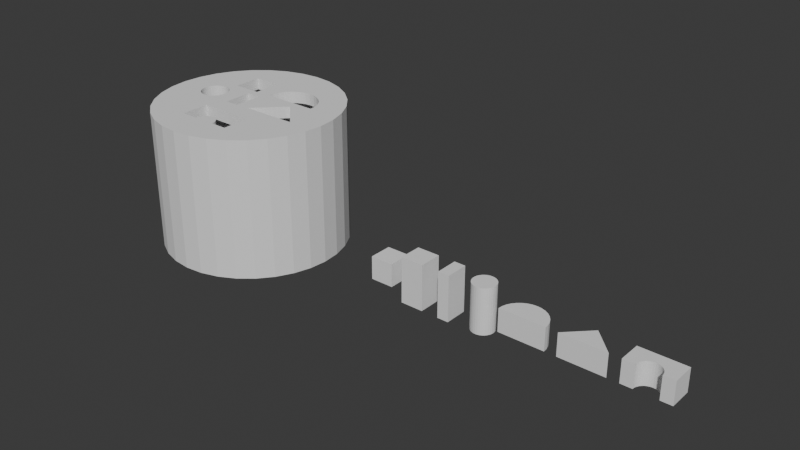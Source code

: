 # Source: geos.blend  (saved by Blender 4.1.24; exported with 4.5.12 LTS)
import bpy
from mathutils import Matrix  # noqa: F401  (used for matrix-valued properties, if any)

bpy.ops.wm.read_factory_settings(use_empty=True)
scene = bpy.context.scene
scene.name = 'Scene'

# ---- collections
col_collection = bpy.data.collections.new('Collection'); scene.collection.children.link(col_collection)
col_sub = bpy.data.collections.new('sub'); scene.collection.children.link(col_sub)

# ---- world
world_world = bpy.data.worlds.new('World'); scene.world = world_world
world_world.use_nodes = True; world_world.node_tree.nodes.clear()
_N = world_world.node_tree.nodes; _L = world_world.node_tree.links
n0 = _N.new('ShaderNodeOutputWorld'); n0.name = 'World Output'; n0.location = (300, 300)
n1 = _N.new('ShaderNodeBackground'); n1.name = 'Background'; n1.location = (10, 300)
n1.inputs[0].default_value = (0.05088, 0.05088, 0.05088, 1.0)
_L.new(n1.outputs[0], n0.inputs[0])
n0.is_active_output = True
world_world.color = (0.05088, 0.05088, 0.05088)
world_world.use_sun_shadow = False
world_world.sun_shadow_jitter_overblur = 0.0

# ---- meshes
me_square = bpy.data.meshes.new('Square')
me_square.from_pydata([(-1.0, -1.0, -1.0), (-1.0, -1.0, 1.0), (-1.0, 1.0, -1.0), (-1.0, 1.0, 1.0), (1.0, -1.0, -1.0), (1.0, -1.0, 1.0), (1.0, 1.0, -1.0), (1.0, 1.0, 1.0)], [], [(0, 1, 3, 2), (2, 3, 7, 6), (6, 7, 5, 4), (4, 5, 1, 0), (2, 6, 4, 0), (7, 3, 1, 5)])
_uv = me_square.uv_layers.new(name='UVMap')
_uv.uv.foreach_set('vector', [0.375, 0.0, 0.625, 0.0, 0.625, 0.25, 0.375, 0.25, 0.375, 0.25, 0.625, 0.25, 0.625, 0.5, 0.375, 0.5, 0.375, 0.5, 0.625, 0.5, 0.625, 0.75, 0.375, 0.75, 0.375, 0.75, 0.625, 0.75, 0.625, 1.0, 0.375, 1.0, 0.125, 0.5, 0.375, 0.5, 0.375, 0.75, 0.125, 0.75, 0.625, 0.5, 0.875, 0.5, 0.875, 0.75, 0.625, 0.75])
me_square.update()
me_rectangle = bpy.data.meshes.new('Rectangle')
me_rectangle.from_pydata([(-1.0, -1.0, -2.0), (-1.0, -1.0, 2.0), (-1.0, 1.0, -2.0), (-1.0, 1.0, 2.0), (1.0, -1.0, -2.0), (1.0, -1.0, 2.0), (1.0, 1.0, -2.0), (1.0, 1.0, 2.0)], [], [(0, 1, 3, 2), (2, 3, 7, 6), (6, 7, 5, 4), (4, 5, 1, 0), (2, 6, 4, 0), (7, 3, 1, 5)])
_uv = me_rectangle.uv_layers.new(name='UVMap')
_uv.uv.foreach_set('vector', [0.375, 0.0, 0.625, 0.0, 0.625, 0.25, 0.375, 0.25, 0.375, 0.25, 0.625, 0.25, 0.625, 0.5, 0.375, 0.5, 0.375, 0.5, 0.625, 0.5, 0.625, 0.75, 0.375, 0.75, 0.375, 0.75, 0.625, 0.75, 0.625, 1.0, 0.375, 1.0, 0.125, 0.5, 0.375, 0.5, 0.375, 0.75, 0.125, 0.75, 0.625, 0.5, 0.875, 0.5, 0.875, 0.75, 0.625, 0.75])
me_rectangle.update()
me_thin_rectangle = bpy.data.meshes.new('Thin Rectangle')
me_thin_rectangle.from_pydata([(-0.5, -1.0, -2.0), (-0.5, -1.0, 2.0), (-0.5, 1.0, -2.0), (-0.5, 1.0, 2.0), (0.5, -1.0, -2.0), (0.5, -1.0, 2.0), (0.5, 1.0, -2.0), (0.5, 1.0, 2.0)], [], [(0, 1, 3, 2), (2, 3, 7, 6), (6, 7, 5, 4), (4, 5, 1, 0), (2, 6, 4, 0), (7, 3, 1, 5)])
_uv = me_thin_rectangle.uv_layers.new(name='UVMap')
_uv.uv.foreach_set('vector', [0.375, 0.0, 0.625, 0.0, 0.625, 0.25, 0.375, 0.25, 0.375, 0.25, 0.625, 0.25, 0.625, 0.5, 0.375, 0.5, 0.375, 0.5, 0.625, 0.5, 0.625, 0.75, 0.375, 0.75, 0.375, 0.75, 0.625, 0.75, 0.625, 1.0, 0.375, 1.0, 0.125, 0.5, 0.375, 0.5, 0.375, 0.75, 0.125, 0.75, 0.625, 0.5, 0.875, 0.5, 0.875, 0.75, 0.625, 0.75])
me_thin_rectangle.update()
me_cylinder = bpy.data.meshes.new('Cylinder')
me_cylinder.from_pydata([(0.0, 1.0, -2.0), (0.0, 1.0, 2.0), (0.1951, 0.9808, -2.0), (0.1951, 0.9808, 2.0), (0.3827, 0.9239, -2.0), (0.3827, 0.9239, 2.0), (0.5556, 0.8315, -2.0), (0.5556, 0.8315, 2.0), (0.7071, 0.7071, -2.0), (0.7071, 0.7071, 2.0), (0.8315, 0.5556, -2.0), (0.8315, 0.5556, 2.0), (0.9239, 0.3827, -2.0), (0.9239, 0.3827, 2.0), (0.9808, 0.1951, -2.0), (0.9808, 0.1951, 2.0), (1.0, 0.0, -2.0), (1.0, 0.0, 2.0), (0.9808, -0.1951, -2.0), (0.9808, -0.1951, 2.0), (0.9239, -0.3827, -2.0), (0.9239, -0.3827, 2.0), (0.8315, -0.5556, -2.0), (0.8315, -0.5556, 2.0), (0.7071, -0.7071, -2.0), (0.7071, -0.7071, 2.0), (0.5556, -0.8315, -2.0), (0.5556, -0.8315, 2.0), (0.3827, -0.9239, -2.0), (0.3827, -0.9239, 2.0), (0.1951, -0.9808, -2.0), (0.1951, -0.9808, 2.0), (0.0, -1.0, -2.0), (0.0, -1.0, 2.0), (-0.1951, -0.9808, -2.0), (-0.1951, -0.9808, 2.0), (-0.3827, -0.9239, -2.0), (-0.3827, -0.9239, 2.0), (-0.5556, -0.8315, -2.0), (-0.5556, -0.8315, 2.0), (-0.7071, -0.7071, -2.0), (-0.7071, -0.7071, 2.0), (-0.8315, -0.5556, -2.0), (-0.8315, -0.5556, 2.0), (-0.9239, -0.3827, -2.0), (-0.9239, -0.3827, 2.0), (-0.9808, -0.1951, -2.0), (-0.9808, -0.1951, 2.0), (-1.0, 0.0, -2.0), (-1.0, 0.0, 2.0), (-0.9808, 0.1951, -2.0), (-0.9808, 0.1951, 2.0), (-0.9239, 0.3827, -2.0), (-0.9239, 0.3827, 2.0), (-0.8315, 0.5556, -2.0), (-0.8315, 0.5556, 2.0), (-0.7071, 0.7071, -2.0), (-0.7071, 0.7071, 2.0), (-0.5556, 0.8315, -2.0), (-0.5556, 0.8315, 2.0), (-0.3827, 0.9239, -2.0), (-0.3827, 0.9239, 2.0), (-0.1951, 0.9808, -2.0), (-0.1951, 0.9808, 2.0)], [], [(0, 1, 3, 2), (2, 3, 5, 4), (4, 5, 7, 6), (6, 7, 9, 8), (8, 9, 11, 10), (10, 11, 13, 12), (12, 13, 15, 14), (14, 15, 17, 16), (16, 17, 19, 18), (18, 19, 21, 20), (20, 21, 23, 22), (22, 23, 25, 24), (24, 25, 27, 26), (26, 27, 29, 28), (28, 29, 31, 30), (30, 31, 33, 32), (32, 33, 35, 34), (34, 35, 37, 36), (36, 37, 39, 38), (38, 39, 41, 40), (40, 41, 43, 42), (42, 43, 45, 44), (44, 45, 47, 46), (46, 47, 49, 48), (48, 49, 51, 50), (50, 51, 53, 52), (52, 53, 55, 54), (54, 55, 57, 56), (56, 57, 59, 58), (58, 59, 61, 60), (3, 1, 63, 61, 59, 57, 55, 53, 51, 49, 47, 45, 43, 41, 39, 37, 35, 33, 31, 29, 27, 25, 23, 21, 19, 17, 15, 13, 11, 9, 7, 5), (60, 61, 63, 62), (62, 63, 1, 0), (0, 2, 4, 6, 8, 10, 12, 14, 16, 18, 20, 22, 24, 26, 28, 30, 32, 34, 36, 38, 40, 42, 44, 46, 48, 50, 52, 54, 56, 58, 60, 62)])
_uv = me_cylinder.uv_layers.new(name='UVMap')
_uv.uv.foreach_set('vector', [1.0, 0.5, 1.0, 1.0, 0.9688, 1.0, 0.9688, 0.5, 0.9688, 0.5, 0.9688, 1.0, 0.9375, 1.0, 0.9375, 0.5, 0.9375, 0.5, 0.9375, 1.0, 0.9062, 1.0, 0.9062, 0.5, 0.9062, 0.5, 0.9062, 1.0, 0.875, 1.0, 0.875, 0.5, 0.875, 0.5, 0.875, 1.0, 0.8438, 1.0, 0.8438, 0.5, 0.8438, 0.5, 0.8438, 1.0, 0.8125, 1.0, 0.8125, 0.5, 0.8125, 0.5, 0.8125, 1.0, 0.7812, 1.0, 0.7812, 0.5, 0.7812, 0.5, 0.7812, 1.0, 0.75, 1.0, 0.75, 0.5, 0.75, 0.5, 0.75, 1.0, 0.7188, 1.0, 0.7188, 0.5, 0.7188, 0.5, 0.7188, 1.0, 0.6875, 1.0, 0.6875, 0.5, 0.6875, 0.5, 0.6875, 1.0, 0.6562, 1.0, 0.6562, 0.5, 0.6562, 0.5, 0.6562, 1.0, 0.625, 1.0, 0.625, 0.5, 0.625, 0.5, 0.625, 1.0, 0.5938, 1.0, 0.5938, 0.5, 0.5938, 0.5, 0.5938, 1.0, 0.5625, 1.0, 0.5625, 0.5, 0.5625, 0.5, 0.5625, 1.0, 0.5312, 1.0, 0.5312, 0.5, 0.5312, 0.5, 0.5312, 1.0, 0.5, 1.0, 0.5, 0.5, 0.5, 0.5, 0.5, 1.0, 0.4688, 1.0, 0.4688, 0.5, 0.4688, 0.5, 0.4688, 1.0, 0.4375, 1.0, 0.4375, 0.5, 0.4375, 0.5, 0.4375, 1.0, 0.4062, 1.0, 0.4062, 0.5, 0.4062, 0.5, 0.4062, 1.0, 0.375, 1.0, 0.375, 0.5, 0.375, 0.5, 0.375, 1.0, 0.3438, 1.0, 0.3438, 0.5, 0.3438, 0.5, 0.3438, 1.0, 0.3125, 1.0, 0.3125, 0.5, 0.3125, 0.5, 0.3125, 1.0, 0.2812, 1.0, 0.2812, 0.5, 0.2812, 0.5, 0.2812, 1.0, 0.25, 1.0, 0.25, 0.5, 0.25, 0.5, 0.25, 1.0, 0.2188, 1.0, 0.2188, 0.5, 0.2188, 0.5, 0.2188, 1.0, 0.1875, 1.0, 0.1875, 0.5, 0.1875, 0.5, 0.1875, 1.0, 0.1562, 1.0, 0.1562, 0.5, 0.1562, 0.5, 0.1562, 1.0, 0.125, 1.0, 0.125, 0.5, 0.125, 0.5, 0.125, 1.0, 0.09375, 1.0, 0.09375, 0.5, 0.09375, 0.5, 0.09375, 1.0, 0.0625, 1.0, 0.0625, 0.5, 0.2968, 0.4854, 0.25, 0.49, 0.2032, 0.4854, 0.1582, 0.4717, 0.1167, 0.4496, 0.08029, 0.4197, 0.05045, 0.3833, 0.02827, 0.3418, 0.01461, 0.2968, 0.01, 0.25, 0.01461, 0.2032, 0.02827, 0.1582, 0.05045, 0.1167, 0.08029, 0.08029, 0.1167, 0.05045, 0.1582, 0.02827, 0.2032, 0.01461, 0.25, 0.01, 0.2968, 0.01461, 0.3418, 0.02827, 0.3833, 0.05045, 0.4197, 0.08029, 0.4496, 0.1167, 0.4717, 0.1582, 0.4854, 0.2032, 0.49, 0.25, 0.4854, 0.2968, 0.4717, 0.3418, 0.4496, 0.3833, 0.4197, 0.4197, 0.3833, 0.4496, 0.3418, 0.4717, 0.0625, 0.5, 0.0625, 1.0, 0.03125, 1.0, 0.03125, 0.5, 0.03125, 0.5, 0.03125, 1.0, 0.0, 1.0, 0.0, 0.5, 0.75, 0.49, 0.7968, 0.4854, 0.8418, 0.4717, 0.8833, 0.4496, 0.9197, 0.4197, 0.9496, 0.3833, 0.9717, 0.3418, 0.9854, 0.2968, 0.99, 0.25, 0.9854, 0.2032, 0.9717, 0.1582, 0.9496, 0.1167, 0.9197, 0.08029, 0.8833, 0.05045, 0.8418, 0.02827, 0.7968, 0.01461, 0.75, 0.01, 0.7032, 0.01461, 0.6582, 0.02827, 0.6167, 0.05045, 0.5803, 0.08029, 0.5504, 0.1167, 0.5283, 0.1582, 0.5146, 0.2032, 0.51, 0.25, 0.5146, 0.2968, 0.5283, 0.3418, 0.5504, 0.3833, 0.5803, 0.4197, 0.6167, 0.4496, 0.6582, 0.4717, 0.7032, 0.4854])
me_cylinder.update()
me_semicircle = bpy.data.meshes.new('Semicircle')
me_semicircle.from_pydata([(4.933e-08, 1.0, -1.0), (4.933e-08, 1.0, 1.0), (0.3902, 0.9616, -1.0), (0.3902, 0.9616, 1.0), (0.7654, 0.8478, -1.0), (0.7654, 0.8478, 1.0), (1.111, 0.6629, -1.0), (1.111, 0.6629, 1.0), (1.414, 0.4142, -1.0), (1.414, 0.4142, 1.0), (1.663, 0.1111, -1.0), (1.663, 0.1111, 1.0), (1.848, -0.2346, -1.0), (1.848, -0.2346, 1.0), (1.962, -0.6098, -1.0), (1.962, -0.6098, 1.0), (2.0, -1.0, -1.0), (2.0, -1.0, 1.0), (-2.0, -1.0, -1.0), (-2.0, -1.0, 1.0), (-1.962, -0.6098, -1.0), (-1.962, -0.6098, 1.0), (-1.848, -0.2346, -1.0), (-1.848, -0.2346, 1.0), (-1.663, 0.1111, -1.0), (-1.663, 0.1111, 1.0), (-1.414, 0.4142, -1.0), (-1.414, 0.4142, 1.0), (-1.111, 0.6629, -1.0), (-1.111, 0.6629, 1.0), (-0.7654, 0.8478, -1.0), (-0.7654, 0.8478, 1.0), (-0.3902, 0.9616, -1.0), (-0.3902, 0.9616, 1.0)], [], [(0, 1, 3, 2), (2, 3, 5, 4), (4, 5, 7, 6), (6, 7, 9, 8), (8, 9, 11, 10), (10, 11, 13, 12), (12, 13, 15, 14), (14, 15, 17, 16), (18, 19, 21, 20), (20, 21, 23, 22), (22, 23, 25, 24), (24, 25, 27, 26), (26, 27, 29, 28), (28, 29, 31, 30), (30, 31, 33, 32), (32, 33, 1, 0), (16, 17, 19, 18), (3, 1, 33, 31, 29, 27, 25, 23, 21, 19, 17, 15, 13, 11, 9, 7, 5), (0, 2, 4, 6, 8, 10, 12, 14, 16, 18, 20, 22, 24, 26, 28, 30, 32)])
_uv = me_semicircle.uv_layers.new(name='UVMap')
_uv.uv.foreach_set('vector', [1.0, 0.5, 1.0, 1.0, 0.9688, 1.0, 0.9688, 0.5, 0.9688, 0.5, 0.9688, 1.0, 0.9375, 1.0, 0.9375, 0.5, 0.9375, 0.5, 0.9375, 1.0, 0.9062, 1.0, 0.9062, 0.5, 0.9062, 0.5, 0.9062, 1.0, 0.875, 1.0, 0.875, 0.5, 0.875, 0.5, 0.875, 1.0, 0.8438, 1.0, 0.8438, 0.5, 0.8438, 0.5, 0.8438, 1.0, 0.8125, 1.0, 0.8125, 0.5, 0.8125, 0.5, 0.8125, 1.0, 0.7812, 1.0, 0.7812, 0.5, 0.7812, 0.5, 0.7812, 1.0, 0.75, 1.0, 0.75, 0.5, 0.25, 0.5, 0.25, 1.0, 0.2188, 1.0, 0.2188, 0.5, 0.2188, 0.5, 0.2188, 1.0, 0.1875, 1.0, 0.1875, 0.5, 0.1875, 0.5, 0.1875, 1.0, 0.1562, 1.0, 0.1562, 0.5, 0.1562, 0.5, 0.1562, 1.0, 0.125, 1.0, 0.125, 0.5, 0.125, 0.5, 0.125, 1.0, 0.09375, 1.0, 0.09375, 0.5, 0.09375, 0.5, 0.09375, 1.0, 0.0625, 1.0, 0.0625, 0.5, 0.0625, 0.5, 0.0625, 1.0, 0.03125, 1.0, 0.03125, 0.5, 0.03125, 0.5, 0.03125, 1.0, 0.0, 1.0, 0.0, 0.5, 0.75, 0.5, 0.75, 1.0, 0.25, 1.0, 0.25, 0.5, 0.9688, 1.0, 0.0, 1.0, 0.03125, 1.0, 0.0625, 1.0, 0.09375, 1.0, 0.125, 1.0, 0.1562, 1.0, 0.1875, 1.0, 0.2188, 1.0, 0.25, 1.0, 0.75, 1.0, 0.7812, 1.0, 0.8125, 1.0, 0.8438, 1.0, 0.875, 1.0, 0.9062, 1.0, 0.9375, 1.0, 0.0, 0.5, 0.9688, 0.5, 0.9375, 0.5, 0.9062, 0.5, 0.875, 0.5, 0.8438, 0.5, 0.8125, 0.5, 0.7812, 0.5, 0.75, 0.5, 0.25, 0.5, 0.2188, 0.5, 0.1875, 0.5, 0.1562, 0.5, 0.125, 0.5, 0.09375, 0.5, 0.0625, 0.5, 0.03125, 0.5])
me_semicircle.update()
me_triangle = bpy.data.meshes.new('Triangle')
me_triangle.from_pydata([(0.0, 1.0, -1.0), (0.0, 1.0, 1.0), (2.0, -1.0, -1.0), (2.0, -1.0, 1.0), (-2.0, -1.0, -1.0), (-2.0, -1.0, 1.0)], [], [(4, 0, 2), (5, 3, 1), (0, 4, 5, 1), (1, 3, 2, 0), (2, 3, 5, 4)])
_uv = me_triangle.uv_layers.new(name='UVMap')
_uv.uv.foreach_set('vector', [0.25, 0.5, 0.0, 0.0, 0.75, 0.5, 0.25, 1.0, 0.75, 1.0, 0.0, 0.0, 0.0, 0.0, 0.25, 0.5, 0.25, 1.0, 0.0, 0.0, 0.0, 0.0, 0.75, 1.0, 0.75, 0.5, 0.0, 0.0, 0.75, 0.5, 0.75, 1.0, 0.25, 1.0, 0.25, 0.5])
me_triangle.update()
me_arch = bpy.data.meshes.new('Arch')
me_arch.from_pydata([(-2.0, -1.0, -1.0), (-2.0, -1.0, 1.0), (-2.0, 1.0, -1.0), (-2.0, 1.0, 1.0), (2.0, -1.0, -1.0), (2.0, -1.0, 1.0), (2.0, 1.0, -1.0), (2.0, 1.0, 1.0), (-2.0, 0.5, -1.0), (-2.0, 0.0, -1.0), (-2.0, -0.5, -1.0), (-2.0, -1.0, -0.5), (-2.0, -1.0, 0.0), (-2.0, -1.0, 0.5), (-2.0, -0.5, 1.0), (-2.0, 0.0, 1.0), (-2.0, 0.5, 1.0), (-2.0, 1.0, 0.5), (-2.0, 1.0, 0.0), (-2.0, 1.0, -0.5), (1.0, 1.0, -1.0), (0.0, 1.0, -1.0), (-1.0, 1.0, -1.0), (-1.0, 1.0, 1.0), (0.0, 1.0, 1.0), (1.0, 1.0, 1.0), (2.0, 1.0, 0.5), (2.0, 1.0, 0.0), (2.0, 1.0, -0.5), (2.0, -0.5, -1.0), (2.0, 0.0, -1.0), (2.0, 0.5, -1.0), (2.0, 0.5, 1.0), (2.0, 0.0, 1.0), (2.0, -0.5, 1.0), (2.0, -1.0, 0.5), (2.0, -1.0, 0.0), (2.0, -1.0, -0.5), (-1.0, -1.0, -1.0), (1.0, -1.0, -1.0), (1.0, -1.0, 1.0), (-1.0, -1.0, 1.0), (1.0, 0.5, 1.0), (1.0, 0.0, 1.0), (1.0, -0.5, 1.0), (0.0, 0.5, 1.0), (0.0, 0.0, 1.0), (-1.0, 0.5, 1.0), (-1.0, 0.0, 1.0), (-1.0, -0.5, 1.0), (-1.0, 0.5, -1.0), (-1.0, 0.0, -1.0), (-1.0, -0.5, -1.0), (0.0, 0.5, -1.0), (0.0, 0.0, -1.0), (1.0, 0.5, -1.0), (1.0, 0.0, -1.0), (1.0, -0.5, -1.0), (1.0, -1.0, -0.5), (-1.0, -1.0, -0.5), (1.0, -1.0, 0.0), (-1.0, -1.0, 0.0), (1.0, -1.0, 0.5), (-1.0, -1.0, 0.5), (2.0, 0.5, -0.5), (2.0, 0.0, -0.5), (2.0, -0.5, -0.5), (2.0, 0.5, 0.0), (2.0, 0.0, 0.0), (2.0, -0.5, 0.0), (2.0, 0.5, 0.5), (2.0, 0.0, 0.5), (2.0, -0.5, 0.5), (-1.0, 1.0, -0.5), (0.0, 1.0, -0.5), (1.0, 1.0, -0.5), (-1.0, 1.0, 0.0), (0.0, 1.0, 0.0), (1.0, 1.0, 0.0), (-1.0, 1.0, 0.5), (0.0, 1.0, 0.5), (1.0, 1.0, 0.5), (-2.0, -0.5, -0.5), (-2.0, 0.0, -0.5), (-2.0, 0.5, -0.5), (-2.0, -0.5, 0.0), (-2.0, 0.0, 0.0), (-2.0, 0.5, 0.0), (-2.0, -0.5, 0.5), (-2.0, 0.0, 0.5), (-2.0, 0.5, 0.5), (0.8612, -0.5, 1.0), (0.9239, -0.6173, 1.0), (0.9808, -0.8049, 1.0), (-0.9808, -0.8049, 1.0), (-0.9239, -0.6173, 1.0), (-0.8612, -0.5, 1.0), (0.1951, -0.01921, 1.0), (0.5556, -0.1685, 1.0), (0.3827, -0.07612, 1.0), (0.7071, -0.2929, 1.0), (0.8315, -0.4444, 1.0), (-0.7071, -0.2929, 1.0), (-0.1951, -0.01921, 1.0), (-0.3827, -0.07612, 1.0), (-0.5556, -0.1685, 1.0), (-0.8315, -0.4444, 1.0), (-0.8612, -0.5, -1.0), (-0.9808, -0.8049, -1.0), (-0.9239, -0.6173, -1.0), (0.9239, -0.6173, -1.0), (0.8612, -0.5, -1.0), (0.9808, -0.8049, -1.0), (-0.5556, -0.1685, -1.0), (-0.3827, -0.07612, -1.0), (-0.1951, -0.01921, -1.0), (-0.8315, -0.4444, -1.0), (-0.7071, -0.2929, -1.0), (0.3827, -0.07612, -1.0), (0.1951, -0.01921, -1.0), (0.7071, -0.2929, -1.0), (0.5556, -0.1685, -1.0), (0.8315, -0.4444, -1.0)], [], [(90, 16, 3, 17), (81, 25, 7, 26), (72, 34, 5, 35), (63, 41, 1, 13), (57, 29, 4, 39), (49, 14, 1, 41), (34, 44, 40, 5), (40, 44, 91, 92, 93), (95, 96, 49, 41, 94), (7, 25, 42, 32), (32, 42, 43, 33), (33, 43, 44, 34), (25, 24, 45, 42), (42, 45, 46, 43), (91, 44, 43, 46, 97, 99, 98, 100, 101), (24, 23, 47, 45), (45, 47, 48, 46), (46, 48, 49, 96, 106, 102, 105, 104, 103), (23, 3, 16, 47), (47, 16, 15, 48), (48, 15, 14, 49), (10, 52, 38, 0), (52, 107, 109, 108, 38), (111, 57, 39, 112, 110), (2, 22, 50, 8), (8, 50, 51, 9), (9, 51, 52, 10), (22, 21, 53, 50), (50, 53, 54, 51), (107, 52, 51, 54, 115, 114, 113, 117, 116), (21, 20, 55, 53), (53, 55, 56, 54), (54, 56, 57, 111, 122, 120, 121, 118, 119), (20, 6, 31, 55), (55, 31, 30, 56), (56, 30, 29, 57), (38, 59, 11, 0), (59, 61, 12, 11), (61, 63, 13, 12), (4, 37, 58, 39), (37, 36, 60, 58), (36, 35, 62, 60), (35, 5, 40, 62), (29, 66, 37, 4), (66, 69, 36, 37), (69, 72, 35, 36), (6, 28, 64, 31), (31, 64, 65, 30), (30, 65, 66, 29), (28, 27, 67, 64), (64, 67, 68, 65), (65, 68, 69, 66), (27, 26, 70, 67), (67, 70, 71, 68), (68, 71, 72, 69), (26, 7, 32, 70), (70, 32, 33, 71), (71, 33, 34, 72), (20, 75, 28, 6), (75, 78, 27, 28), (78, 81, 26, 27), (2, 19, 73, 22), (22, 73, 74, 21), (21, 74, 75, 20), (19, 18, 76, 73), (73, 76, 77, 74), (74, 77, 78, 75), (18, 17, 79, 76), (76, 79, 80, 77), (77, 80, 81, 78), (17, 3, 23, 79), (79, 23, 24, 80), (80, 24, 25, 81), (8, 84, 19, 2), (84, 87, 18, 19), (87, 90, 17, 18), (0, 11, 82, 10), (10, 82, 83, 9), (9, 83, 84, 8), (11, 12, 85, 82), (82, 85, 86, 83), (83, 86, 87, 84), (12, 13, 88, 85), (85, 88, 89, 86), (86, 89, 90, 87), (13, 1, 14, 88), (88, 14, 15, 89), (89, 15, 16, 90), (119, 97, 46, 54), (118, 99, 97, 119), (98, 99, 118, 121), (100, 98, 121, 120), (101, 100, 120, 122), (92, 91, 101, 122, 111, 110), (93, 92, 110, 112), (58, 60, 62, 40, 93, 112, 39), (41, 63, 61, 59, 38, 108, 94), (109, 95, 94, 108), (116, 106, 96, 95, 109, 107), (117, 102, 106, 116), (113, 105, 102, 117), (114, 104, 105, 113), (115, 103, 104, 114), (103, 115, 54, 46)])
_uv = me_arch.uv_layers.new(name='UVMap')
_uv.uv.foreach_set('vector', [0.5625, 0.1875, 0.625, 0.1875, 0.625, 0.25, 0.5625, 0.25, 0.5625, 0.4375, 0.625, 0.4375, 0.625, 0.5, 0.5625, 0.5, 0.5625, 0.6875, 0.625, 0.6875, 0.625, 0.75, 0.5625, 0.75, 0.5625, 0.9375, 0.625, 0.9375, 0.625, 1.0, 0.5625, 1.0, 0.3125, 0.6875, 0.375, 0.6875, 0.375, 0.75, 0.3125, 0.75, 0.8125, 0.6875, 0.875, 0.6875, 0.875, 0.75, 0.8125, 0.75, 0.625, 0.6875, 0.6875, 0.6875, 0.6875, 0.75, 0.625, 0.75, 0.6875, 0.75, 0.6875, 0.6875, 0.6962, 0.6875, 0.6923, 0.7022, 0.6887, 0.7256, 0.8077, 0.7022, 0.8038, 0.6875, 0.8125, 0.6875, 0.8125, 0.75, 0.8113, 0.7256, 0.625, 0.5, 0.6875, 0.5, 0.6875, 0.5625, 0.625, 0.5625, 0.625, 0.5625, 0.6875, 0.5625, 0.6875, 0.625, 0.625, 0.625, 0.625, 0.625, 0.6875, 0.625, 0.6875, 0.6875, 0.625, 0.6875, 0.6875, 0.5, 0.75, 0.5, 0.75, 0.5625, 0.6875, 0.5625, 0.6875, 0.5625, 0.75, 0.5625, 0.75, 0.625, 0.6875, 0.625, 0.6962, 0.6875, 0.6875, 0.6875, 0.6875, 0.625, 0.75, 0.625, 0.7378, 0.6274, 0.7261, 0.6345, 0.7153, 0.6461, 0.7058, 0.6616, 0.698, 0.6806, 0.75, 0.5, 0.8125, 0.5, 0.8125, 0.5625, 0.75, 0.5625, 0.75, 0.5625, 0.8125, 0.5625, 0.8125, 0.625, 0.75, 0.625, 0.75, 0.625, 0.8125, 0.625, 0.8125, 0.6875, 0.8038, 0.6875, 0.802, 0.6806, 0.7942, 0.6616, 0.7847, 0.6461, 0.7739, 0.6345, 0.7622, 0.6274, 0.8125, 0.5, 0.875, 0.5, 0.875, 0.5625, 0.8125, 0.5625, 0.8125, 0.5625, 0.875, 0.5625, 0.875, 0.625, 0.8125, 0.625, 0.8125, 0.625, 0.875, 0.625, 0.875, 0.6875, 0.8125, 0.6875, 0.125, 0.6875, 0.1875, 0.6875, 0.1875, 0.75, 0.125, 0.75, 0.1875, 0.6875, 0.1962, 0.6875, 0.1923, 0.7022, 0.1887, 0.7256, 0.1875, 0.75, 0.3038, 0.6875, 0.3125, 0.6875, 0.3125, 0.75, 0.3113, 0.7256, 0.3077, 0.7022, 0.125, 0.5, 0.1875, 0.5, 0.1875, 0.5625, 0.125, 0.5625, 0.125, 0.5625, 0.1875, 0.5625, 0.1875, 0.625, 0.125, 0.625, 0.125, 0.625, 0.1875, 0.625, 0.1875, 0.6875, 0.125, 0.6875, 0.1875, 0.5, 0.25, 0.5, 0.25, 0.5625, 0.1875, 0.5625, 0.1875, 0.5625, 0.25, 0.5625, 0.25, 0.625, 0.1875, 0.625, 0.1962, 0.6875, 0.1875, 0.6875, 0.1875, 0.625, 0.25, 0.625, 0.2378, 0.6274, 0.2261, 0.6345, 0.2153, 0.6461, 0.2058, 0.6616, 0.198, 0.6806, 0.25, 0.5, 0.3125, 0.5, 0.3125, 0.5625, 0.25, 0.5625, 0.25, 0.5625, 0.3125, 0.5625, 0.3125, 0.625, 0.25, 0.625, 0.25, 0.625, 0.3125, 0.625, 0.3125, 0.6875, 0.3038, 0.6875, 0.302, 0.6806, 0.2942, 0.6616, 0.2847, 0.6461, 0.2739, 0.6345, 0.2622, 0.6274, 0.3125, 0.5, 0.375, 0.5, 0.375, 0.5625, 0.3125, 0.5625, 0.3125, 0.5625, 0.375, 0.5625, 0.375, 0.625, 0.3125, 0.625, 0.3125, 0.625, 0.375, 0.625, 0.375, 0.6875, 0.3125, 0.6875, 0.375, 0.9375, 0.4375, 0.9375, 0.4375, 1.0, 0.375, 1.0, 0.4375, 0.9375, 0.5, 0.9375, 0.5, 1.0, 0.4375, 1.0, 0.5, 0.9375, 0.5625, 0.9375, 0.5625, 1.0, 0.5, 1.0, 0.375, 0.75, 0.4375, 0.75, 0.4375, 0.8125, 0.375, 0.8125, 0.4375, 0.75, 0.5, 0.75, 0.5, 0.8125, 0.4375, 0.8125, 0.5, 0.75, 0.5625, 0.75, 0.5625, 0.8125, 0.5, 0.8125, 0.5625, 0.75, 0.625, 0.75, 0.625, 0.8125, 0.5625, 0.8125, 0.375, 0.6875, 0.4375, 0.6875, 0.4375, 0.75, 0.375, 0.75, 0.4375, 0.6875, 0.5, 0.6875, 0.5, 0.75, 0.4375, 0.75, 0.5, 0.6875, 0.5625, 0.6875, 0.5625, 0.75, 0.5, 0.75, 0.375, 0.5, 0.4375, 0.5, 0.4375, 0.5625, 0.375, 0.5625, 0.375, 0.5625, 0.4375, 0.5625, 0.4375, 0.625, 0.375, 0.625, 0.375, 0.625, 0.4375, 0.625, 0.4375, 0.6875, 0.375, 0.6875, 0.4375, 0.5, 0.5, 0.5, 0.5, 0.5625, 0.4375, 0.5625, 0.4375, 0.5625, 0.5, 0.5625, 0.5, 0.625, 0.4375, 0.625, 0.4375, 0.625, 0.5, 0.625, 0.5, 0.6875, 0.4375, 0.6875, 0.5, 0.5, 0.5625, 0.5, 0.5625, 0.5625, 0.5, 0.5625, 0.5, 0.5625, 0.5625, 0.5625, 0.5625, 0.625, 0.5, 0.625, 0.5, 0.625, 0.5625, 0.625, 0.5625, 0.6875, 0.5, 0.6875, 0.5625, 0.5, 0.625, 0.5, 0.625, 0.5625, 0.5625, 0.5625, 0.5625, 0.5625, 0.625, 0.5625, 0.625, 0.625, 0.5625, 0.625, 0.5625, 0.625, 0.625, 0.625, 0.625, 0.6875, 0.5625, 0.6875, 0.375, 0.4375, 0.4375, 0.4375, 0.4375, 0.5, 0.375, 0.5, 0.4375, 0.4375, 0.5, 0.4375, 0.5, 0.5, 0.4375, 0.5, 0.5, 0.4375, 0.5625, 0.4375, 0.5625, 0.5, 0.5, 0.5, 0.375, 0.25, 0.4375, 0.25, 0.4375, 0.3125, 0.375, 0.3125, 0.375, 0.3125, 0.4375, 0.3125, 0.4375, 0.375, 0.375, 0.375, 0.375, 0.375, 0.4375, 0.375, 0.4375, 0.4375, 0.375, 0.4375, 0.4375, 0.25, 0.5, 0.25, 0.5, 0.3125, 0.4375, 0.3125, 0.4375, 0.3125, 0.5, 0.3125, 0.5, 0.375, 0.4375, 0.375, 0.4375, 0.375, 0.5, 0.375, 0.5, 0.4375, 0.4375, 0.4375, 0.5, 0.25, 0.5625, 0.25, 0.5625, 0.3125, 0.5, 0.3125, 0.5, 0.3125, 0.5625, 0.3125, 0.5625, 0.375, 0.5, 0.375, 0.5, 0.375, 0.5625, 0.375, 0.5625, 0.4375, 0.5, 0.4375, 0.5625, 0.25, 0.625, 0.25, 0.625, 0.3125, 0.5625, 0.3125, 0.5625, 0.3125, 0.625, 0.3125, 0.625, 0.375, 0.5625, 0.375, 0.5625, 0.375, 0.625, 0.375, 0.625, 0.4375, 0.5625, 0.4375, 0.375, 0.1875, 0.4375, 0.1875, 0.4375, 0.25, 0.375, 0.25, 0.4375, 0.1875, 0.5, 0.1875, 0.5, 0.25, 0.4375, 0.25, 0.5, 0.1875, 0.5625, 0.1875, 0.5625, 0.25, 0.5, 0.25, 0.375, 0.0, 0.4375, 0.0, 0.4375, 0.0625, 0.375, 0.0625, 0.375, 0.0625, 0.4375, 0.0625, 0.4375, 0.125, 0.375, 0.125, 0.375, 0.125, 0.4375, 0.125, 0.4375, 0.1875, 0.375, 0.1875, 0.4375, 0.0, 0.5, 0.0, 0.5, 0.0625, 0.4375, 0.0625, 0.4375, 0.0625, 0.5, 0.0625, 0.5, 0.125, 0.4375, 0.125, 0.4375, 0.125, 0.5, 0.125, 0.5, 0.1875, 0.4375, 0.1875, 0.5, 0.0, 0.5625, 0.0, 0.5625, 0.0625, 0.5, 0.0625, 0.5, 0.0625, 0.5625, 0.0625, 0.5625, 0.125, 0.5, 0.125, 0.5, 0.125, 0.5625, 0.125, 0.5625, 0.1875, 0.5, 0.1875, 0.5625, 0.0, 0.625, 0.0, 0.625, 0.0625, 0.5625, 0.0625, 0.5625, 0.0625, 0.625, 0.0625, 0.625, 0.125, 0.5625, 0.125, 0.5625, 0.125, 0.625, 0.125, 0.625, 0.1875, 0.5625, 0.1875, 0.9688, 0.625, 0.9688, 0.875, 1.0, 0.875, 1.0, 0.625, 0.9375, 0.625, 0.9375, 0.875, 0.9688, 0.875, 0.9688, 0.625, 0.9062, 0.875, 0.9375, 0.875, 0.9375, 0.625, 0.9062, 0.625, 0.875, 0.875, 0.9062, 0.875, 0.9062, 0.625, 0.875, 0.625, 0.8438, 0.875, 0.875, 0.875, 0.875, 0.625, 0.8438, 0.625, 0.8125, 0.875, 0.8337, 0.875, 0.8438, 0.875, 0.8438, 0.625, 0.8337, 0.625, 0.8125, 0.625, 0.7812, 0.875, 0.8125, 0.875, 0.8125, 0.625, 0.7812, 0.625, 0.75, 0.6875, 0.75, 0.75, 0.75, 0.8125, 0.75, 0.875, 0.7812, 0.875, 0.7812, 0.625, 0.75, 0.625, 0.25, 0.875, 0.25, 0.8125, 0.25, 0.75, 0.25, 0.6875, 0.25, 0.625, 0.2188, 0.625, 0.2188, 0.875, 0.1875, 0.625, 0.1875, 0.875, 0.2188, 0.875, 0.2188, 0.625, 0.1562, 0.625, 0.1562, 0.875, 0.1663, 0.875, 0.1875, 0.875, 0.1875, 0.625, 0.1663, 0.625, 0.125, 0.625, 0.125, 0.875, 0.1562, 0.875, 0.1562, 0.625, 0.09375, 0.625, 0.09375, 0.875, 0.125, 0.875, 0.125, 0.625, 0.0625, 0.625, 0.0625, 0.875, 0.09375, 0.875, 0.09375, 0.625, 0.03125, 0.625, 0.03125, 0.875, 0.0625, 0.875, 0.0625, 0.625, 0.03125, 0.875, 0.03125, 0.625, 0.0, 0.625, 0.0, 0.875])
me_arch.update()
me_sorter = bpy.data.meshes.new('Sorter')
me_sorter.from_pydata([(0.0, 8.0, -6.0), (0.0, 7.0, -5.0), (0.0, 8.0, 6.0), (0.0, 7.0, 5.0), (1.561, 7.846, -6.0), (1.366, 6.865, -5.0), (1.561, 7.846, 6.0), (1.366, 6.865, 5.0), (3.061, 7.391, -6.0), (2.679, 6.467, -5.0), (3.061, 7.391, 6.0), (2.679, 6.467, 5.0), (4.445, 6.652, -6.0), (3.889, 5.82, -5.0), (4.445, 6.652, 6.0), (3.889, 5.82, 5.0), (5.657, 5.657, -6.0), (4.95, 4.95, -5.0), (5.657, 5.657, 6.0), (4.95, 4.95, 5.0), (6.652, 4.445, -6.0), (5.82, 3.889, -5.0), (6.652, 4.445, 6.0), (5.82, 3.889, 5.0), (7.391, 3.061, -6.0), (6.467, 2.679, -5.0), (7.391, 3.061, 6.0), (6.467, 2.679, 5.0), (6.865, 1.366, -5.0), (7.846, 1.561, -6.0), (7.846, 1.561, 6.0), (6.865, 1.366, 5.0), (7.0, 0.0, -5.0), (8.0, 0.0, -6.0), (8.0, 0.0, 6.0), (7.0, 0.0, 5.0), (7.846, -1.561, -6.0), (6.865, -1.366, -5.0), (7.846, -1.561, 6.0), (6.865, -1.366, 5.0), (7.391, -3.061, -6.0), (6.467, -2.679, -5.0), (7.391, -3.061, 6.0), (6.467, -2.679, 5.0), (6.652, -4.445, -6.0), (5.82, -3.889, -5.0), (6.652, -4.445, 6.0), (5.82, -3.889, 5.0), (5.657, -5.657, -6.0), (4.95, -4.95, -5.0), (5.657, -5.657, 6.0), (4.95, -4.95, 5.0), (4.445, -6.652, -6.0), (3.889, -5.82, -5.0), (4.445, -6.652, 6.0), (3.889, -5.82, 5.0), (3.061, -7.391, -6.0), (2.679, -6.467, -5.0), (3.061, -7.391, 6.0), (2.679, -6.467, 5.0), (1.561, -7.846, -6.0), (1.366, -6.865, -5.0), (1.561, -7.846, 6.0), (1.366, -6.865, 5.0), (0.0, -8.0, -6.0), (0.0, -7.0, -5.0), (0.0, -8.0, 6.0), (0.0, -7.0, 5.0), (-1.561, -7.846, -6.0), (-1.366, -6.865, -5.0), (-1.561, -7.846, 6.0), (-1.366, -6.865, 5.0), (-3.061, -7.391, -6.0), (-2.679, -6.467, -5.0), (-3.061, -7.391, 6.0), (-2.679, -6.467, 5.0), (-3.889, -5.82, -5.0), (-4.445, -6.652, -6.0), (-4.445, -6.652, 6.0), (-3.889, -5.82, 5.0), (-5.657, -5.657, -6.0), (-4.95, -4.95, -5.0), (-5.657, -5.657, 6.0), (-4.95, -4.95, 5.0), (-6.652, -4.445, -6.0), (-5.82, -3.889, -5.0), (-6.652, -4.445, 6.0), (-5.82, -3.889, 5.0), (-7.391, -3.061, -6.0), (-6.467, -2.679, -5.0), (-7.391, -3.061, 6.0), (-6.467, -2.679, 5.0), (-6.865, -1.366, -5.0), (-7.846, -1.561, -6.0), (-7.846, -1.561, 6.0), (-6.865, -1.366, 5.0), (-8.0, 0.0, -6.0), (-7.0, 0.0, -5.0), (-8.0, 0.0, 6.0), (-7.0, 0.0, 5.0), (-7.846, 1.561, -6.0), (-6.865, 1.366, -5.0), (-7.846, 1.561, 6.0), (-6.865, 1.366, 5.0), (-7.391, 3.061, -6.0), (-6.467, 2.679, -5.0), (-7.391, 3.061, 6.0), (-6.467, 2.679, 5.0), (-6.652, 4.445, -6.0), (-5.82, 3.889, -5.0), (-6.652, 4.445, 6.0), (-5.82, 3.889, 5.0), (-5.657, 5.657, -6.0), (-4.95, 4.95, -5.0), (-5.657, 5.657, 6.0), (-4.95, 4.95, 5.0), (-4.445, 6.652, -6.0), (-3.889, 5.82, -5.0), (-4.445, 6.652, 6.0), (-3.889, 5.82, 5.0), (-3.061, 7.391, -6.0), (-2.679, 6.467, -5.0), (-3.061, 7.391, 6.0), (-2.679, 6.467, 5.0), (-1.561, 7.846, -6.0), (-1.366, 6.865, -5.0), (-1.561, 7.846, 6.0), (-1.366, 6.865, 5.0), (5.583, -0.9443, 6.0), (-5.477, 0.1002, 6.0), (-5.454, -0.1339, 6.0), (-5.454, 0.3343, 6.0), (-5.386, 0.5594, 6.0), (-5.275, -0.5665, 6.0), (-5.386, -0.359, 6.0), (-5.126, -0.7483, 6.0), (-5.126, 0.9488, 6.0), (-4.736, -1.008, 6.0), (-4.736, 1.209, 6.0), (-4.944, -0.8975, 6.0), (-4.944, 1.098, 6.0), (-5.275, 0.7669, 6.0), (-4.043, -1.077, 6.0), (-4.043, 1.277, 6.0), (-4.277, -1.1, 6.0), (-4.277, 1.3, 6.0), (-3.749, 2.112, 6.0), (-3.818, 1.209, 6.0), (-3.662, 1.126, 6.0), (-3.429, -0.7483, 6.0), (-3.429, 0.9488, 6.0), (-3.61, -0.8975, 6.0), (-3.61, 1.098, 6.0), (-3.818, -1.008, 6.0), (-4.511, 1.277, 6.0), (-4.511, -1.077, 6.0), (-3.749, 4.512, 6.0), (-3.168, -0.359, 6.0), (-3.077, 0.1002, 6.0), (-3.1, 0.3343, 6.0), (-3.1, -0.1339, 6.0), (-3.168, 0.5594, 6.0), (-1.627, -1.007, 6.0), (-0.4269, 1.393, 6.0), (0.008625, 2.179, 6.0), (-1.627, 1.393, 6.0), (-1.349, 2.112, 6.0), (0.05474, 2.647, 6.0), (-3.279, 0.7669, 6.0), (-3.149, 2.112, 6.0), (-1.349, 4.512, 6.0), (1.94, 4.533, 6.0), (1.49, 4.396, 6.0), (0.1913, 3.097, 6.0), (0.4131, 3.512, 6.0), (0.7116, 3.876, 6.0), (1.075, 4.174, 6.0), (2.877, 4.533, 6.0), (3.742, 4.174, 6.0), (3.261, 2.179, 6.0), (3.327, 4.396, 6.0), (4.626, 3.097, 6.0), (4.404, 3.512, 6.0), (4.106, 3.876, 6.0), (2.409, 4.579, 6.0), (-3.279, -0.5665, 6.0), (-2.304, -5.028, 6.0), (-2.304, -2.628, 6.0), (-0.8451, -4.841, 6.0), (-0.7018, -4.494, 6.0), (-0.7905, -4.66, 6.0), (-0.8635, -5.028, 6.0), (-0.4369, -4.23, 6.0), (-0.09083, -4.086, 6.0), (0.2837, -4.086, 6.0), (0.09646, -4.068, 6.0), (-0.2709, -4.141, 6.0), (-0.5824, -4.349, 6.0), (-0.4269, -1.007, 6.0), (0.6298, -4.23, 6.0), (0.8947, -4.494, 6.0), (0.7753, -4.349, 6.0), (1.038, -4.841, 6.0), (1.056, -5.028, 6.0), (0.9834, -4.66, 6.0), (1.296, -2.628, 6.0), (2.496, -5.028, 6.0), (3.183, 1.456, 6.0), (1.983, -0.9443, 6.0), (4.809, 2.179, 6.0), (4.763, 2.647, 6.0), (2.496, -2.628, 6.0), (0.7827, -0.9443, 6.0), (0.4638, -4.141, 6.0), (2.409, 4.579, 5.0), (3.327, 4.396, 5.0), (2.877, 4.533, 5.0), (4.106, 3.876, 5.0), (4.404, 3.512, 5.0), (4.626, 3.097, 5.0), (3.742, 4.174, 5.0), (5.583, -0.9443, 5.0), (-2.304, -5.028, 5.0), (-3.749, 4.512, 5.0), (0.008625, 2.179, 5.0), (0.05474, 2.647, 5.0), (0.4131, 3.512, 5.0), (0.5227, -2.628, 5.0), (0.1913, 3.097, 5.0), (0.7116, 3.876, 5.0), (0.8947, -4.494, 5.0), (1.038, -4.841, 5.0), (1.056, -5.028, 5.0), (0.9834, -4.66, 5.0), (0.7827, -0.9443, 5.0), (1.075, 4.174, 5.0), (1.49, 4.396, 5.0), (2.496, -5.028, 5.0), (2.409, 2.179, 5.0), (1.94, 4.533, 5.0), (3.183, 1.456, 5.0), (4.809, 2.179, 5.0), (4.763, 2.647, 5.0), (2.496, -2.628, 5.0), (-5.477, 0.1002, 5.0), (-5.454, -0.1339, 5.0), (-5.454, 0.3343, 5.0), (-5.386, 0.5594, 5.0), (-5.275, -0.5665, 5.0), (-5.386, -0.359, 5.0), (-5.275, 0.7669, 5.0), (-5.126, -0.7483, 5.0), (-5.126, 0.9488, 5.0), (-4.736, -1.008, 5.0), (-4.736, 1.209, 5.0), (-4.944, -0.8975, 5.0), (-4.944, 1.098, 5.0), (-4.511, -1.077, 5.0), (-4.277, -1.1, 5.0), (-4.277, 1.3, 5.0), (-3.818, 1.209, 5.0), (-3.749, 2.112, 5.0), (-4.043, 1.277, 5.0), (-4.043, -1.077, 5.0), (-4.511, 1.277, 5.0), (-3.61, -0.8975, 5.0), (-3.61, 1.098, 5.0), (-3.279, -0.5665, 5.0), (-3.279, 0.7669, 5.0), (-3.429, -0.7483, 5.0), (-3.429, 0.9488, 5.0), (-3.818, -1.008, 5.0), (-3.1, -0.1339, 5.0), (-3.077, 0.1002, 5.0), (-3.1, 0.3343, 5.0), (-0.8451, -4.841, 5.0), (-0.8635, -5.028, 5.0), (-1.627, -1.007, 5.0), (-2.304, -2.628, 5.0), (-1.627, 0.1929, 5.0), (-1.627, 1.393, 5.0), (-1.349, 2.112, 5.0), (-3.168, -0.359, 5.0), (-3.168, 0.5594, 5.0), (-1.349, 4.512, 5.0), (-0.5824, -4.349, 5.0), (-0.7018, -4.494, 5.0), (-0.2709, -4.141, 5.0), (-0.4369, -4.23, 5.0), (0.09646, -4.068, 5.0), (0.09646, -2.628, 5.0), (0.2837, -4.086, 5.0), (0.6298, -4.23, 5.0), (0.7753, -4.349, 5.0), (0.4638, -4.141, 5.0), (-0.09083, -4.086, 5.0), (-0.4269, -1.007, 5.0), (-0.4269, 1.393, 5.0), (-0.7905, -4.66, 5.0)], [], [(0, 2, 6, 4), (4, 6, 10, 8), (8, 10, 14, 12), (12, 14, 18, 16), (16, 18, 22, 20), (20, 22, 26, 24), (24, 26, 30, 29), (29, 30, 34, 33), (33, 34, 38, 36), (36, 38, 42, 40), (40, 42, 46, 44), (44, 46, 50, 48), (48, 50, 54, 52), (52, 54, 58, 56), (56, 58, 62, 60), (60, 62, 66, 64), (64, 66, 70, 68), (68, 70, 74, 72), (72, 74, 78, 77), (77, 78, 82, 80), (80, 82, 86, 84), (84, 86, 90, 88), (88, 90, 94, 93), (93, 94, 98, 96), (96, 98, 102, 100), (100, 102, 106, 104), (104, 106, 110, 108), (108, 110, 114, 112), (112, 114, 118, 116), (116, 118, 122, 120), (143, 147, 148, 169, 146), (166, 165, 163, 164, 167, 173, 174, 175, 176, 172, 171, 184, 177, 180, 178, 183, 182, 181, 210, 209, 179, 207, 128, 38, 34, 30, 26, 22, 18, 14, 10, 6, 2, 126, 122, 118, 156, 170), (192, 197, 189, 190, 188, 191, 186, 187, 205, 212, 207, 179, 164, 163, 198, 162, 165, 166, 169, 148, 152, 150, 168, 161, 159, 158, 160, 157, 185, 149, 151, 153, 142, 144, 155, 137, 139, 135, 133, 134, 130, 129, 131, 132, 141, 136, 140, 138, 154, 145, 143, 146, 156, 118, 114, 110, 106, 102, 98, 94, 90, 86, 82, 78, 74, 70, 66, 62, 58, 54, 50, 46, 42, 38, 128, 208, 211, 206, 203, 202, 204, 200, 201, 199, 213, 194, 195, 193, 196), (212, 205, 211, 208), (120, 122, 126, 124), (124, 126, 2, 0), (124, 0, 4, 8, 12, 16, 20, 24, 29, 33, 36, 40, 44, 48, 52, 56, 60, 64, 68, 72, 77, 80, 84, 88, 93, 96, 100, 104, 108, 112, 116, 120), (1, 5, 7, 3), (5, 9, 11, 7), (9, 13, 15, 11), (15, 13, 17, 19), (23, 19, 17, 21), (21, 25, 27, 23), (25, 28, 31, 27), (28, 32, 35, 31), (32, 37, 39, 35), (37, 41, 43, 39), (41, 45, 47, 43), (51, 47, 45, 49), (55, 51, 49, 53), (53, 57, 59, 55), (57, 61, 63, 59), (61, 65, 67, 63), (65, 69, 71, 67), (69, 73, 75, 71), (73, 76, 79, 75), (83, 79, 76, 81), (83, 81, 85, 87), (85, 89, 91, 87), (89, 92, 95, 91), (92, 97, 99, 95), (97, 101, 103, 99), (101, 105, 107, 103), (105, 109, 111, 107), (111, 109, 113, 115), (115, 113, 117, 119), (117, 121, 123, 119), (262, 261, 281, 280, 279, 273, 274, 283, 268, 270, 266, 260), (262, 259, 264, 254, 256, 252, 250, 247, 246, 244, 245, 249, 248, 251, 255, 253, 257, 258, 263, 271, 265, 269, 267, 282, 272, 273, 279, 277, 278, 222, 79, 83, 87, 91, 95, 99, 103, 107, 111, 115, 119, 123, 127, 3, 7, 11, 15, 215, 216, 214, 239, 236, 235, 229, 226, 228, 225, 224, 238, 240, 234, 227, 290, 296, 297, 280, 281, 284, 223, 261), (298, 286, 285, 288, 287, 295, 289, 291, 294, 292, 293, 230, 233, 231, 232, 237, 243, 227, 234, 221, 240, 238, 241, 242, 219, 218, 217, 220, 215, 15, 19, 23, 27, 31, 35, 39, 43, 47, 51, 55, 59, 63, 67, 71, 75, 79, 222, 276, 275), (296, 290, 278, 277), (121, 125, 127, 123), (125, 1, 3, 127), (17, 13, 9, 5, 1, 125, 121, 117, 113, 109, 105, 101, 97, 92, 89, 85, 81, 76, 73, 69, 65, 61, 57, 53, 49, 45, 41, 37, 32, 28, 25, 21), (240, 207, 212, 234), (221, 128, 207, 240), (212, 208, 128, 221, 234), (280, 165, 162, 277, 279), (297, 163, 165, 280), (198, 163, 297, 296), (162, 198, 296, 277), (216, 177, 184, 214), (215, 180, 177, 216), (220, 178, 180, 215), (217, 183, 178, 220), (182, 183, 217, 218), (181, 182, 218, 219), (210, 181, 219, 242), (209, 210, 242, 241), (225, 167, 164, 224), (228, 173, 167, 225), (226, 174, 173, 228), (229, 175, 174, 226), (235, 176, 175, 229), (236, 172, 176, 235), (239, 171, 172, 236), (214, 184, 171, 239), (164, 179, 209, 241, 238, 224), (223, 156, 146, 261), (284, 170, 156, 223), (166, 170, 284, 281), (146, 169, 166, 281, 261), (278, 187, 186, 222), (243, 211, 205, 187, 278, 290, 227), (206, 211, 243, 237), (186, 191, 276, 222), (203, 206, 237, 232), (195, 194, 291, 289), (194, 213, 294, 291), (213, 199, 292, 294), (199, 201, 293, 292), (293, 201, 200, 230), (230, 200, 204, 233), (233, 204, 202, 231), (231, 202, 203, 232), (191, 188, 275, 276), (188, 190, 298, 275), (190, 189, 286, 298), (189, 197, 285, 286), (197, 192, 288, 285), (192, 196, 287, 288), (196, 193, 295, 287), (193, 195, 289, 295), (262, 143, 145, 259), (260, 147, 143, 262), (266, 152, 148, 147, 260), (270, 150, 152, 266), (168, 150, 270, 268), (161, 168, 268, 283), (159, 161, 283, 274), (158, 159, 274, 273), (160, 158, 273, 272), (157, 160, 272, 282), (185, 157, 282, 267), (149, 185, 267, 269), (151, 149, 269, 265), (153, 151, 265, 271), (142, 153, 271, 263), (144, 142, 263, 258), (155, 144, 258, 257), (137, 155, 257, 253), (139, 137, 253, 255), (135, 139, 255, 251), (248, 133, 135, 251), (249, 134, 133, 248), (245, 130, 134, 249), (244, 129, 130, 245), (246, 131, 129, 244), (247, 132, 131, 246), (250, 141, 132, 247), (252, 136, 141, 250), (256, 140, 136, 252), (254, 138, 140, 256), (264, 154, 138, 254), (259, 145, 154, 264)])
_uv = me_sorter.uv_layers.new(name='UVMap')
_uv.uv.foreach_set('vector', [1.0, 0.5, 1.0, 1.0, 0.9688, 1.0, 0.9688, 0.5, 0.9688, 0.5, 0.9688, 1.0, 0.9375, 1.0, 0.9375, 0.5, 0.9375, 0.5, 0.9375, 1.0, 0.9062, 1.0, 0.9062, 0.5, 0.9062, 0.5, 0.9062, 1.0, 0.875, 1.0, 0.875, 0.5, 0.875, 0.5, 0.875, 1.0, 0.8438, 1.0, 0.8438, 0.5, 0.8438, 0.5, 0.8438, 1.0, 0.8125, 1.0, 0.8125, 0.5, 0.8125, 0.5, 0.8125, 1.0, 0.7812, 1.0, 0.7812, 0.5, 0.7812, 0.5, 0.7812, 1.0, 0.75, 1.0, 0.75, 0.5, 0.75, 0.5, 0.75, 1.0, 0.7188, 1.0, 0.7188, 0.5, 0.7188, 0.5, 0.7188, 1.0, 0.6875, 1.0, 0.6875, 0.5, 0.6875, 0.5, 0.6875, 1.0, 0.6562, 1.0, 0.6562, 0.5, 0.6562, 0.5, 0.6562, 1.0, 0.625, 1.0, 0.625, 0.5, 0.625, 0.5, 0.625, 1.0, 0.5938, 1.0, 0.5938, 0.5, 0.5938, 0.5, 0.5938, 1.0, 0.5625, 1.0, 0.5625, 0.5, 0.5625, 0.5, 0.5625, 1.0, 0.5312, 1.0, 0.5312, 0.5, 0.5312, 0.5, 0.5312, 1.0, 0.5, 1.0, 0.5, 0.5, 0.5, 0.5, 0.5, 1.0, 0.4688, 1.0, 0.4688, 0.5, 0.4688, 0.5, 0.4688, 1.0, 0.4375, 1.0, 0.4375, 0.5, 0.4375, 0.5, 0.4375, 1.0, 0.4062, 1.0, 0.4062, 0.5, 0.4062, 0.5, 0.4062, 1.0, 0.375, 1.0, 0.375, 0.5, 0.375, 0.5, 0.375, 1.0, 0.3438, 1.0, 0.3438, 0.5, 0.3438, 0.5, 0.3438, 1.0, 0.3125, 1.0, 0.3125, 0.5, 0.3125, 0.5, 0.3125, 1.0, 0.2812, 1.0, 0.2812, 0.5, 0.2812, 0.5, 0.2812, 1.0, 0.25, 1.0, 0.25, 0.5, 0.25, 0.5, 0.25, 1.0, 0.2188, 1.0, 0.2188, 0.5, 0.2188, 0.5, 0.2188, 1.0, 0.1875, 1.0, 0.1875, 0.5, 0.1875, 0.5, 0.1875, 1.0, 0.1562, 1.0, 0.1562, 0.5, 0.1562, 0.5, 0.1562, 1.0, 0.125, 1.0, 0.125, 0.5, 0.125, 0.5, 0.125, 1.0, 0.09375, 1.0, 0.09375, 0.5, 0.09375, 0.5, 0.09375, 1.0, 0.0625, 1.0, 0.0625, 0.5, 0.1287, 0.2883, 0.1355, 0.2863, 0.1401, 0.2838, 0.1555, 0.3134, 0.1375, 0.3134, 0.2095, 0.3134, 0.2012, 0.2918, 0.2372, 0.2918, 0.2503, 0.3154, 0.2516, 0.3294, 0.2557, 0.3429, 0.2624, 0.3554, 0.2713, 0.3663, 0.2823, 0.3752, 0.2947, 0.3819, 0.3082, 0.386, 0.3223, 0.3874, 0.3363, 0.386, 0.3498, 0.3819, 0.3623, 0.3752, 0.3732, 0.3663, 0.3821, 0.3554, 0.3888, 0.3429, 0.3929, 0.3294, 0.3943, 0.3154, 0.3478, 0.3154, 0.3455, 0.2937, 0.4175, 0.2217, 0.4854, 0.2032, 0.49, 0.25, 0.4854, 0.2968, 0.4717, 0.3418, 0.4496, 0.3833, 0.4197, 0.4197, 0.3833, 0.4496, 0.3418, 0.4717, 0.2968, 0.4854, 0.25, 0.49, 0.2032, 0.4854, 0.1582, 0.4717, 0.1167, 0.4496, 0.1375, 0.3854, 0.2095, 0.3854, 0.2369, 0.1231, 0.2325, 0.1195, 0.2289, 0.1152, 0.2263, 0.1102, 0.2246, 0.1048, 0.2241, 0.09917, 0.1809, 0.09917, 0.1809, 0.1712, 0.2889, 0.1712, 0.2735, 0.2217, 0.3455, 0.2937, 0.3478, 0.3154, 0.2503, 0.3154, 0.2372, 0.2918, 0.2372, 0.2198, 0.2012, 0.2198, 0.2012, 0.2918, 0.2095, 0.3134, 0.1555, 0.3134, 0.1401, 0.2838, 0.1417, 0.2829, 0.1471, 0.2785, 0.1516, 0.273, 0.1549, 0.2668, 0.157, 0.26, 0.1577, 0.253, 0.157, 0.246, 0.1549, 0.2392, 0.1516, 0.233, 0.1471, 0.2276, 0.1417, 0.2231, 0.1355, 0.2197, 0.1287, 0.2177, 0.1217, 0.217, 0.1147, 0.2177, 0.1079, 0.2197, 0.1017, 0.2231, 0.09623, 0.2276, 0.09175, 0.233, 0.08843, 0.2392, 0.08638, 0.246, 0.08569, 0.253, 0.08638, 0.26, 0.08843, 0.2668, 0.09175, 0.273, 0.09623, 0.2785, 0.1017, 0.2829, 0.1079, 0.2863, 0.1147, 0.2883, 0.1217, 0.289, 0.1287, 0.2883, 0.1375, 0.3134, 0.1375, 0.3854, 0.1167, 0.4496, 0.08029, 0.4197, 0.05045, 0.3833, 0.02827, 0.3418, 0.01461, 0.2968, 0.01, 0.25, 0.01461, 0.2032, 0.02827, 0.1582, 0.05045, 0.1167, 0.08029, 0.08029, 0.1167, 0.05045, 0.1582, 0.02827, 0.2032, 0.01461, 0.25, 0.01, 0.2968, 0.01461, 0.3418, 0.02827, 0.3833, 0.05045, 0.4197, 0.08029, 0.4496, 0.1167, 0.4717, 0.1582, 0.4854, 0.2032, 0.4175, 0.2217, 0.3095, 0.2217, 0.3249, 0.1712, 0.3249, 0.09917, 0.2817, 0.09917, 0.2811, 0.1048, 0.2795, 0.1102, 0.2768, 0.1152, 0.2733, 0.1195, 0.2689, 0.1231, 0.2639, 0.1258, 0.2585, 0.1274, 0.2529, 0.128, 0.2473, 0.1274, 0.2419, 0.1258, 0.2735, 0.2217, 0.2889, 0.1712, 0.3249, 0.1712, 0.3095, 0.2217, 0.0625, 0.5, 0.0625, 1.0, 0.03125, 1.0, 0.03125, 0.5, 0.03125, 0.5, 0.03125, 1.0, 0.0, 1.0, 0.0, 0.5, 0.7032, 0.4854, 0.75, 0.49, 0.7968, 0.4854, 0.8418, 0.4717, 0.8833, 0.4496, 0.9197, 0.4197, 0.9496, 0.3833, 0.9717, 0.3418, 0.9854, 0.2968, 0.99, 0.25, 0.9854, 0.2032, 0.9717, 0.1582, 0.9496, 0.1167, 0.9197, 0.08029, 0.8833, 0.05045, 0.8418, 0.02827, 0.7968, 0.01461, 0.75, 0.01, 0.7032, 0.01461, 0.6582, 0.02827, 0.6167, 0.05045, 0.5803, 0.08029, 0.5504, 0.1167, 0.5283, 0.1582, 0.5146, 0.2032, 0.51, 0.25, 0.5146, 0.2968, 0.5283, 0.3418, 0.5504, 0.3833, 0.5803, 0.4197, 0.6167, 0.4496, 0.6582, 0.4717, 1.0, 0.5, 0.9688, 0.5, 0.9688, 1.0, 1.0, 1.0, 0.9688, 0.5, 0.9375, 0.5, 0.9375, 1.0, 0.9688, 1.0, 0.9375, 0.5, 0.9062, 0.5, 0.9062, 1.0, 0.9375, 1.0, 0.9062, 1.0, 0.9062, 0.5, 0.875, 0.5, 0.875, 1.0, 0.8438, 1.0, 0.875, 1.0, 0.875, 0.5, 0.8438, 0.5, 0.8438, 0.5, 0.8125, 0.5, 0.8125, 1.0, 0.8438, 1.0, 0.8125, 0.5, 0.7812, 0.5, 0.7812, 1.0, 0.8125, 1.0, 0.7812, 0.5, 0.75, 0.5, 0.75, 1.0, 0.7812, 1.0, 0.75, 0.5, 0.7188, 0.5, 0.7188, 1.0, 0.75, 1.0, 0.7188, 0.5, 0.6875, 0.5, 0.6875, 1.0, 0.7188, 1.0, 0.6875, 0.5, 0.6562, 0.5, 0.6562, 1.0, 0.6875, 1.0, 0.625, 1.0, 0.6562, 1.0, 0.6562, 0.5, 0.625, 0.5, 0.5938, 1.0, 0.625, 1.0, 0.625, 0.5, 0.5938, 0.5, 0.5938, 0.5, 0.5625, 0.5, 0.5625, 1.0, 0.5938, 1.0, 0.5625, 0.5, 0.5312, 0.5, 0.5312, 1.0, 0.5625, 1.0, 0.5312, 0.5, 0.5, 0.5, 0.5, 1.0, 0.5312, 1.0, 0.5, 0.5, 0.4688, 0.5, 0.4688, 1.0, 0.5, 1.0, 0.4688, 0.5, 0.4375, 0.5, 0.4375, 1.0, 0.4688, 1.0, 0.4375, 0.5, 0.4062, 0.5, 0.4062, 1.0, 0.4375, 1.0, 0.375, 1.0, 0.4062, 1.0, 0.4062, 0.5, 0.375, 0.5, 0.375, 1.0, 0.375, 0.5, 0.3438, 0.5, 0.3438, 1.0, 0.3438, 0.5, 0.3125, 0.5, 0.3125, 1.0, 0.3438, 1.0, 0.3125, 0.5, 0.2812, 0.5, 0.2812, 1.0, 0.3125, 1.0, 0.2812, 0.5, 0.25, 0.5, 0.25, 1.0, 0.2812, 1.0, 0.25, 0.5, 0.2188, 0.5, 0.2188, 1.0, 0.25, 1.0, 0.2188, 0.5, 0.1875, 0.5, 0.1875, 1.0, 0.2188, 1.0, 0.1875, 0.5, 0.1562, 0.5, 0.1562, 1.0, 0.1875, 1.0, 0.1562, 1.0, 0.1562, 0.5, 0.125, 0.5, 0.125, 1.0, 0.125, 1.0, 0.125, 0.5, 0.09375, 0.5, 0.09375, 1.0, 0.09375, 0.5, 0.0625, 0.5, 0.0625, 1.0, 0.09375, 1.0, 0.1114, 0.2938, 0.1215, 0.3224, 0.2037, 0.3224, 0.1942, 0.2978, 0.1942, 0.2566, 0.1445, 0.2534, 0.1437, 0.2615, 0.1414, 0.2692, 0.1376, 0.2763, 0.1324, 0.2825, 0.1262, 0.2876, 0.1191, 0.2914, 0.1114, 0.2938, 0.1034, 0.2946, 0.09533, 0.2938, 0.08761, 0.2914, 0.0805, 0.2876, 0.07426, 0.2825, 0.06915, 0.2763, 0.06534, 0.2692, 0.063, 0.2615, 0.06221, 0.2534, 0.063, 0.2454, 0.06534, 0.2377, 0.06915, 0.2306, 0.07426, 0.2243, 0.0805, 0.2192, 0.08761, 0.2154, 0.09533, 0.2131, 0.1034, 0.2123, 0.1114, 0.2131, 0.1191, 0.2154, 0.1262, 0.2192, 0.1324, 0.2243, 0.1376, 0.2306, 0.1414, 0.2377, 0.1437, 0.2454, 0.1445, 0.2534, 0.1942, 0.2566, 0.1942, 0.2155, 0.171, 0.1599, 0.171, 0.07762, 0.1167, 0.05045, 0.08029, 0.08029, 0.05045, 0.1167, 0.02827, 0.1582, 0.01461, 0.2032, 0.01, 0.25, 0.01461, 0.2968, 0.02827, 0.3418, 0.05045, 0.3833, 0.08029, 0.4197, 0.1167, 0.4496, 0.1582, 0.4717, 0.2032, 0.4854, 0.25, 0.49, 0.2968, 0.4854, 0.3418, 0.4717, 0.3833, 0.4496, 0.3641, 0.4007, 0.3486, 0.4054, 0.3326, 0.407, 0.3165, 0.4054, 0.3011, 0.4007, 0.2869, 0.3931, 0.2744, 0.3829, 0.2642, 0.3704, 0.2566, 0.3562, 0.2519, 0.3408, 0.2503, 0.3247, 0.3326, 0.3247, 0.3591, 0.2999, 0.2768, 0.2176, 0.2679, 0.1599, 0.2533, 0.1599, 0.2354, 0.2155, 0.2354, 0.2978, 0.1942, 0.2978, 0.2037, 0.3224, 0.2037, 0.4047, 0.1215, 0.4047, 0.1215, 0.3224, 0.2229, 0.09021, 0.2259, 0.0959, 0.23, 0.1009, 0.235, 0.105, 0.2407, 0.108, 0.2469, 0.1099, 0.2533, 0.1105, 0.2597, 0.1099, 0.2659, 0.108, 0.2716, 0.105, 0.2766, 0.1009, 0.2807, 0.0959, 0.2837, 0.09021, 0.2856, 0.08404, 0.2862, 0.07762, 0.3356, 0.07762, 0.3356, 0.1599, 0.2679, 0.1599, 0.2768, 0.2176, 0.4414, 0.2176, 0.3591, 0.2999, 0.3326, 0.3247, 0.4149, 0.3247, 0.4133, 0.3408, 0.4086, 0.3562, 0.401, 0.3704, 0.3908, 0.3829, 0.3783, 0.3931, 0.3641, 0.4007, 0.3833, 0.4496, 0.4197, 0.4197, 0.4496, 0.3833, 0.4717, 0.3418, 0.4854, 0.2968, 0.49, 0.25, 0.4854, 0.2032, 0.4717, 0.1582, 0.4496, 0.1167, 0.4197, 0.08029, 0.3833, 0.05045, 0.3418, 0.02827, 0.2968, 0.01461, 0.25, 0.01, 0.2032, 0.01461, 0.1582, 0.02827, 0.1167, 0.05045, 0.171, 0.07762, 0.2204, 0.07762, 0.221, 0.08404, 0.2354, 0.2155, 0.2533, 0.1599, 0.171, 0.1599, 0.1942, 0.2155, 0.0625, 0.5, 0.03125, 0.5, 0.03125, 1.0, 0.0625, 1.0, 0.03125, 0.5, 0.0, 0.5, 0.0, 1.0, 0.03125, 1.0, 0.9197, 0.4197, 0.8833, 0.4496, 0.8418, 0.4717, 0.7968, 0.4854, 0.75, 0.49, 0.7032, 0.4854, 0.6582, 0.4717, 0.6167, 0.4496, 0.5803, 0.4197, 0.5504, 0.3833, 0.5283, 0.3418, 0.5146, 0.2968, 0.51, 0.25, 0.5146, 0.2032, 0.5283, 0.1582, 0.5504, 0.1167, 0.5803, 0.08029, 0.6167, 0.05045, 0.6582, 0.02827, 0.7032, 0.01461, 0.75, 0.01, 0.7968, 0.01461, 0.8418, 0.02827, 0.8833, 0.05045, 0.9197, 0.08029, 0.9496, 0.1167, 0.9717, 0.1582, 0.9854, 0.2032, 0.99, 0.25, 0.9854, 0.2968, 0.9717, 0.3418, 0.9496, 0.3833, 0.0, 0.0, 0.0, 0.0, 0.25, 0.875, 0.25, 0.75, 0.75, 0.75, 0.75, 0.875, 0.0, 0.0, 0.0, 0.0, 0.25, 0.875, 0.375, 0.875, 0.75, 0.875, 0.75, 0.75, 0.25, 0.75, 0.5, 0.25, 0.5625, 0.25, 0.5625, 0.0, 0.5, 0.0, 0.5, 0.125, 0.5, 0.5, 0.5625, 0.5, 0.5625, 0.25, 0.5, 0.25, 0.5625, 0.75, 0.5625, 0.5, 0.5, 0.5, 0.5, 0.75, 0.5625, 1.0, 0.5625, 0.75, 0.5, 0.75, 0.5, 1.0, 0.9688, 0.75, 0.9688, 0.875, 1.0, 0.875, 1.0, 0.75, 0.9375, 0.75, 0.9375, 0.875, 0.9688, 0.875, 0.9688, 0.75, 0.9062, 0.75, 0.9062, 0.875, 0.9375, 0.875, 0.9375, 0.75, 0.875, 0.75, 0.875, 0.875, 0.9062, 0.875, 0.9062, 0.75, 0.8438, 0.875, 0.875, 0.875, 0.875, 0.75, 0.8438, 0.75, 0.8125, 0.875, 0.8438, 0.875, 0.8438, 0.75, 0.8125, 0.75, 0.7812, 0.875, 0.8125, 0.875, 0.8125, 0.75, 0.7812, 0.75, 0.75, 0.875, 0.7812, 0.875, 0.7812, 0.75, 0.75, 0.75, 0.2188, 0.75, 0.2188, 0.875, 0.25, 0.875, 0.25, 0.75, 0.1875, 0.75, 0.1875, 0.875, 0.2188, 0.875, 0.2188, 0.75, 0.1562, 0.75, 0.1562, 0.875, 0.1875, 0.875, 0.1875, 0.75, 0.125, 0.75, 0.125, 0.875, 0.1562, 0.875, 0.1562, 0.75, 0.09375, 0.75, 0.09375, 0.875, 0.125, 0.875, 0.125, 0.75, 0.0625, 0.75, 0.0625, 0.875, 0.09375, 0.875, 0.09375, 0.75, 0.03125, 0.75, 0.03125, 0.875, 0.0625, 0.875, 0.0625, 0.75, 0.0, 0.75, 0.0, 0.875, 0.03125, 0.875, 0.03125, 0.75, 0.25, 0.875, 0.5888, 0.875, 0.75, 0.875, 0.75, 0.75, 0.5, 0.75, 0.25, 0.75, 0.5, 0.25, 0.5625, 0.25, 0.5625, 0.0, 0.5, 0.0, 0.5, 0.5, 0.5625, 0.5, 0.5625, 0.25, 0.5, 0.25, 0.5625, 0.75, 0.5625, 0.5, 0.5, 0.5, 0.5, 0.75, 0.5625, 1.0, 0.5625, 0.9375, 0.5625, 0.75, 0.5, 0.75, 0.5, 1.0, 0.5, 0.25, 0.5625, 0.25, 0.5625, 0.0, 0.5, 0.0, 0.5, 0.5, 0.5625, 0.5, 0.5625, 0.4375, 0.5625, 0.25, 0.5, 0.25, 0.5, 0.375, 0.5, 0.3972, 0.5625, 0.75, 0.5625, 0.5, 0.5, 0.5, 0.5, 0.75, 0.5625, 1.0, 0.5625, 0.925, 0.5, 0.925, 0.5, 1.0, 0.5625, 0.825, 0.5625, 0.75, 0.5, 0.75, 0.5, 0.825, 1.0, 0.8125, 0.9688, 0.8125, 0.9688, 0.75, 1.0, 0.75, 0.9688, 0.8125, 0.9375, 0.8125, 0.9375, 0.75, 0.9688, 0.75, 0.9375, 0.8125, 0.9062, 0.8125, 0.9062, 0.75, 0.9375, 0.75, 0.9062, 0.8125, 0.875, 0.8125, 0.875, 0.75, 0.9062, 0.75, 0.875, 0.75, 0.875, 0.8125, 0.8438, 0.8125, 0.8438, 0.75, 0.8438, 0.75, 0.8438, 0.8125, 0.8125, 0.8125, 0.8125, 0.75, 0.8125, 0.75, 0.8125, 0.8125, 0.7812, 0.8125, 0.7812, 0.75, 0.7812, 0.75, 0.7812, 0.8125, 0.75, 0.8125, 0.75, 0.75, 0.25, 0.8125, 0.2188, 0.8125, 0.2188, 0.75, 0.25, 0.75, 0.2188, 0.8125, 0.1875, 0.8125, 0.1875, 0.75, 0.2188, 0.75, 0.1875, 0.8125, 0.1562, 0.8125, 0.1562, 0.75, 0.1875, 0.75, 0.1562, 0.8125, 0.125, 0.8125, 0.125, 0.75, 0.1562, 0.75, 0.125, 0.8125, 0.09375, 0.8125, 0.09375, 0.75, 0.125, 0.75, 0.09375, 0.8125, 0.0625, 0.8125, 0.0625, 0.75, 0.09375, 0.75, 0.0625, 0.8125, 0.03125, 0.8125, 0.03125, 0.75, 0.0625, 0.75, 0.03125, 0.8125, 0.0, 0.8125, 0.0, 0.75, 0.03125, 0.75, 0.9688, 0.75, 0.9688, 0.875, 1.0, 0.875, 1.0, 0.75, 0.9375, 0.75, 0.9375, 0.875, 0.9688, 0.875, 0.9688, 0.75, 0.9062, 0.75, 0.9062, 0.875, 0.9141, 0.875, 0.9375, 0.875, 0.9375, 0.75, 0.875, 0.75, 0.875, 0.875, 0.9062, 0.875, 0.9062, 0.75, 0.8438, 0.875, 0.875, 0.875, 0.875, 0.75, 0.8438, 0.75, 0.8125, 0.875, 0.8438, 0.875, 0.8438, 0.75, 0.8125, 0.75, 0.7812, 0.875, 0.8125, 0.875, 0.8125, 0.75, 0.7812, 0.75, 0.75, 0.875, 0.7812, 0.875, 0.7812, 0.75, 0.75, 0.75, 0.7188, 0.875, 0.75, 0.875, 0.75, 0.75, 0.7188, 0.75, 0.6875, 0.875, 0.7188, 0.875, 0.7188, 0.75, 0.6875, 0.75, 0.6562, 0.875, 0.6875, 0.875, 0.6875, 0.75, 0.6562, 0.75, 0.625, 0.875, 0.6562, 0.875, 0.6562, 0.75, 0.625, 0.75, 0.5938, 0.875, 0.625, 0.875, 0.625, 0.75, 0.5938, 0.75, 0.5625, 0.875, 0.5938, 0.875, 0.5938, 0.75, 0.5625, 0.75, 0.5312, 0.875, 0.5625, 0.875, 0.5625, 0.75, 0.5312, 0.75, 0.5, 0.875, 0.5312, 0.875, 0.5312, 0.75, 0.5, 0.75, 0.4688, 0.875, 0.5, 0.875, 0.5, 0.75, 0.4688, 0.75, 0.4375, 0.875, 0.4688, 0.875, 0.4688, 0.75, 0.4375, 0.75, 0.4062, 0.875, 0.4375, 0.875, 0.4375, 0.75, 0.4062, 0.75, 0.375, 0.875, 0.4062, 0.875, 0.4062, 0.75, 0.375, 0.75, 0.3438, 0.75, 0.3438, 0.875, 0.375, 0.875, 0.375, 0.75, 0.3125, 0.75, 0.3125, 0.875, 0.3438, 0.875, 0.3438, 0.75, 0.2812, 0.75, 0.2812, 0.875, 0.3125, 0.875, 0.3125, 0.75, 0.25, 0.75, 0.25, 0.875, 0.2812, 0.875, 0.2812, 0.75, 0.2188, 0.75, 0.2188, 0.875, 0.25, 0.875, 0.25, 0.75, 0.1875, 0.75, 0.1875, 0.875, 0.2188, 0.875, 0.2188, 0.75, 0.1562, 0.75, 0.1562, 0.875, 0.1875, 0.875, 0.1875, 0.75, 0.125, 0.75, 0.125, 0.875, 0.1562, 0.875, 0.1562, 0.75, 0.09375, 0.75, 0.09375, 0.875, 0.125, 0.875, 0.125, 0.75, 0.0625, 0.75, 0.0625, 0.875, 0.09375, 0.875, 0.09375, 0.75, 0.03125, 0.75, 0.03125, 0.875, 0.0625, 0.875, 0.0625, 0.75, 0.0, 0.75, 0.0, 0.875, 0.03125, 0.875, 0.03125, 0.75])
me_sorter.update()

# ---- objects
ob_square = bpy.data.objects.new('Square', me_square)
ob_rectangle = bpy.data.objects.new('Rectangle', me_rectangle)
ob_thin_rectangle = bpy.data.objects.new('Thin Rectangle', me_thin_rectangle)
ob_cylinder = bpy.data.objects.new('Cylinder', me_cylinder)
ob_semicircle = bpy.data.objects.new('Semicircle', me_semicircle)
ob_triangle = bpy.data.objects.new('Triangle', me_triangle)
ob_arch = bpy.data.objects.new('Arch', me_arch)
ob_sorter = bpy.data.objects.new('Sorter', me_sorter)

# ---- transforms, parenting, visibility, modifiers, constraints
ob_square.location = (0.0, 0.0, 0.0)
ob_rectangle.location = (3.0, 0.0, 0.0)
ob_thin_rectangle.location = (6.0, 0.0, 0.0)
ob_cylinder.location = (9.0, 0.0, 0.0)
ob_semicircle.location = (13.0, 2.384e-07, 1.273e-08)
ob_triangle.location = (18.0, -2.98e-08, 0.0)
ob_arch.location = (23.0, 0.0, 0.0)
ob_sorter.location = (-15.0, 0.0, 4.0)

# ---- collection membership
col_collection.objects.link(ob_square)
col_collection.objects.link(ob_rectangle)
col_collection.objects.link(ob_thin_rectangle)
col_collection.objects.link(ob_cylinder)
col_collection.objects.link(ob_semicircle)
col_collection.objects.link(ob_triangle)
col_collection.objects.link(ob_arch)
col_collection.objects.link(ob_sorter)

# ---- scene / render settings (as saved in the file)
scene.frame_start = 1; scene.frame_end = 250; scene.frame_set(1)
scene.render.engine = 'BLENDER_EEVEE_NEXT'
scene.cycles.sampling_pattern = 'TABULATED_SOBOL'
scene.eevee.ray_tracing_options.trace_max_roughness = 0.0
bpy.context.view_layer.update()

# ---- added for rendering (the .blend has no active camera and no usable light): camera, sun
cam_auto = bpy.data.cameras.new('AutoCamera')
cam_auto.lens = 50.0
cam_auto.sensor_width = 36.0
cam_auto.clip_end = 1000.0
ob_auto_camera = bpy.data.objects.new('AutoCamera', cam_auto)
scene.collection.objects.link(ob_auto_camera)
ob_auto_camera.location = (49.1117, -57.734, 42.4893)
ob_auto_camera.rotation_euler = (1.09748, -7.21219e-08, 0.694738)
scene.camera = ob_auto_camera
light_auto_sun = bpy.data.lights.new('AutoSun', 'SUN')
light_auto_sun.energy = 3.0
light_auto_sun.angle = 0.0523599
ob_auto_sun = bpy.data.objects.new('AutoSun', light_auto_sun)
scene.collection.objects.link(ob_auto_sun)
ob_auto_sun.rotation_euler = (0.872665, 0.174533, 0.523599)
bpy.context.view_layer.update()
